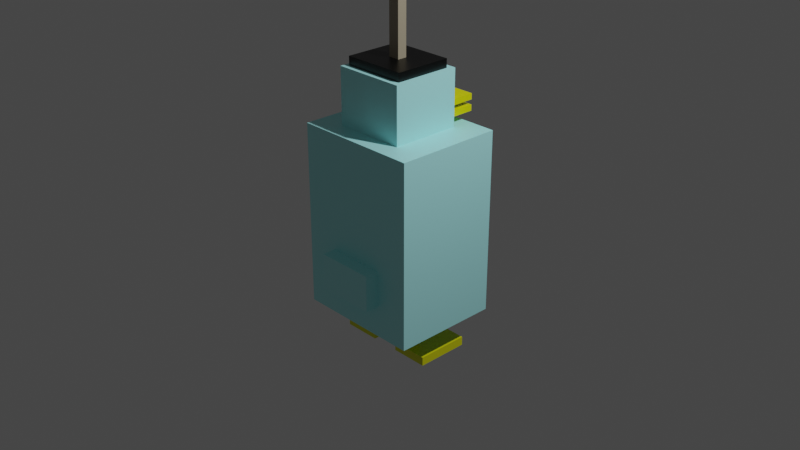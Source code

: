 # Source: Duck_with_hook_JumpAnim.blend  (saved by Blender 3.1.7; exported with 4.5.12 LTS)
import bpy
from mathutils import Matrix  # noqa: F401  (used for matrix-valued properties, if any)

bpy.ops.wm.read_factory_settings(use_empty=True)
scene = bpy.context.scene
scene.name = 'Scene'

# ---- collections
col_collection = bpy.data.collections.new('Collection'); scene.collection.children.link(col_collection)

# ---- materials (node trees are filled in below, after node groups)
mat_bodymat = bpy.data.materials.new('BodyMat')
mat_bodymat.alpha_threshold = 0.0
mat_bodymat.use_transparent_shadow = False
mat_bodymat.line_color = (0.0, 0.0, 0.0, 1.0)
mat_beakmat = bpy.data.materials.new('BeakMat')
mat_beakmat.alpha_threshold = 0.0
mat_beakmat.use_transparent_shadow = False
mat_beakmat.line_color = (0.0, 0.0, 0.0, 1.0)
mat_eyemat1 = bpy.data.materials.new('EyeMat1')
mat_eyemat1.alpha_threshold = 0.0
mat_eyemat1.use_transparent_shadow = False
mat_eyemat1.line_color = (0.0, 0.0, 0.0, 1.0)
mat_eyemat2 = bpy.data.materials.new('EyeMat2')
mat_eyemat2.alpha_threshold = 0.0
mat_eyemat2.use_transparent_shadow = False
mat_eyemat2.line_color = (0.0, 0.0, 0.0, 1.0)
mat_hookmat1 = bpy.data.materials.new('HookMat1')
mat_hookmat1.alpha_threshold = 0.0
mat_hookmat1.use_transparent_shadow = False
mat_hookmat1.line_color = (0.0, 0.0, 0.0, 1.0)
mat_hookmat2 = bpy.data.materials.new('HookMat2')
mat_hookmat2.alpha_threshold = 0.0
mat_hookmat2.use_transparent_shadow = False
mat_hookmat2.line_color = (0.0, 0.0, 0.0, 1.0)
mat_bodymat_001 = bpy.data.materials.new('BodyMat.001')
mat_bodymat_001.alpha_threshold = 0.0
mat_bodymat_001.use_transparent_shadow = False
mat_bodymat_001.line_color = (0.0, 0.0, 0.0, 1.0)

# ---- material node trees
mat_bodymat.use_nodes = True; mat_bodymat.node_tree.nodes.clear()
_N = mat_bodymat.node_tree.nodes; _L = mat_bodymat.node_tree.links
n0 = _N.new('ShaderNodeOutputMaterial'); n0.name = 'Material Output'; n0.location = (300, 300)
n1 = _N.new('ShaderNodeBsdfPrincipled'); n1.name = 'Principled BSDF'; n1.location = (10, 300)
n1.distribution = 'GGX'
n1.subsurface_method = 'RANDOM_WALK_SKIN'
n1.inputs[0].default_value = (0.449, 0.9815, 1.0, 1.0)
n1.inputs[2].default_value = 0.4
n1.inputs[3].default_value = 1.45
n1.inputs[27].default_value = (0.0, 0.0, 0.0, 1.0)
n1.inputs[28].default_value = 1.0
_L.new(n1.outputs[0], n0.inputs[0])
n0.is_active_output = True
mat_beakmat.use_nodes = True; mat_beakmat.node_tree.nodes.clear()
_N = mat_beakmat.node_tree.nodes; _L = mat_beakmat.node_tree.links
n0 = _N.new('ShaderNodeOutputMaterial'); n0.name = 'Material Output'; n0.location = (300, 300)
n1 = _N.new('ShaderNodeBsdfPrincipled'); n1.name = 'Principled BSDF'; n1.location = (10, 300)
n1.distribution = 'GGX'
n1.subsurface_method = 'RANDOM_WALK_SKIN'
n1.inputs[0].default_value = (0.8, 0.7881, 0.0, 1.0)
n1.inputs[2].default_value = 0.4
n1.inputs[3].default_value = 1.45
n1.inputs[27].default_value = (0.0, 0.0, 0.0, 1.0)
n1.inputs[28].default_value = 1.0
_L.new(n1.outputs[0], n0.inputs[0])
n0.is_active_output = True
mat_eyemat1.use_nodes = True; mat_eyemat1.node_tree.nodes.clear()
_N = mat_eyemat1.node_tree.nodes; _L = mat_eyemat1.node_tree.links
n0 = _N.new('ShaderNodeOutputMaterial'); n0.name = 'Material Output'; n0.location = (300, 300)
n1 = _N.new('ShaderNodeBsdfPrincipled'); n1.name = 'Principled BSDF'; n1.location = (10, 300)
n1.distribution = 'GGX'
n1.subsurface_method = 'RANDOM_WALK_SKIN'
n1.inputs[2].default_value = 0.4
n1.inputs[3].default_value = 1.45
n1.inputs[27].default_value = (0.0, 0.0, 0.0, 1.0)
n1.inputs[28].default_value = 1.0
_L.new(n1.outputs[0], n0.inputs[0])
n0.is_active_output = True
mat_eyemat2.use_nodes = True; mat_eyemat2.node_tree.nodes.clear()
_N = mat_eyemat2.node_tree.nodes; _L = mat_eyemat2.node_tree.links
n0 = _N.new('ShaderNodeOutputMaterial'); n0.name = 'Material Output'; n0.location = (300, 300)
n1 = _N.new('ShaderNodeBsdfPrincipled'); n1.name = 'Principled BSDF'; n1.location = (10, 300)
n1.distribution = 'GGX'
n1.subsurface_method = 'RANDOM_WALK_SKIN'
n1.inputs[0].default_value = (0.0, 0.0, 0.0, 1.0)
n1.inputs[2].default_value = 0.4
n1.inputs[3].default_value = 1.45
n1.inputs[27].default_value = (0.0, 0.0, 0.0, 1.0)
n1.inputs[28].default_value = 1.0
_L.new(n1.outputs[0], n0.inputs[0])
n0.is_active_output = True
mat_hookmat1.use_nodes = True; mat_hookmat1.node_tree.nodes.clear()
_N = mat_hookmat1.node_tree.nodes; _L = mat_hookmat1.node_tree.links
n0 = _N.new('ShaderNodeOutputMaterial'); n0.name = 'Material Output'; n0.location = (300, 300)
n1 = _N.new('ShaderNodeBsdfPrincipled'); n1.name = 'Principled BSDF'; n1.location = (10, 300)
n1.distribution = 'GGX'
n1.subsurface_method = 'RANDOM_WALK_SKIN'
n1.inputs[0].default_value = (0.0, 0.0, 0.0, 1.0)
n1.inputs[2].default_value = 0.4
n1.inputs[3].default_value = 1.45
n1.inputs[27].default_value = (0.0, 0.0, 0.0, 1.0)
n1.inputs[28].default_value = 1.0
_L.new(n1.outputs[0], n0.inputs[0])
n0.is_active_output = True
mat_hookmat2.use_nodes = True; mat_hookmat2.node_tree.nodes.clear()
_N = mat_hookmat2.node_tree.nodes; _L = mat_hookmat2.node_tree.links
n0 = _N.new('ShaderNodeOutputMaterial'); n0.name = 'Material Output'; n0.location = (300, 300)
n1 = _N.new('ShaderNodeBsdfPrincipled'); n1.name = 'Principled BSDF'; n1.location = (10, 300)
n1.distribution = 'GGX'
n1.subsurface_method = 'RANDOM_WALK_SKIN'
n1.inputs[0].default_value = (0.3581, 0.3124, 0.2235, 0.19)
n1.inputs[2].default_value = 0.4
n1.inputs[3].default_value = 1.45
n1.inputs[27].default_value = (0.0, 0.0, 0.0, 1.0)
n1.inputs[28].default_value = 1.0
_L.new(n1.outputs[0], n0.inputs[0])
n0.is_active_output = True
mat_bodymat_001.use_nodes = True; mat_bodymat_001.node_tree.nodes.clear()
_N = mat_bodymat_001.node_tree.nodes; _L = mat_bodymat_001.node_tree.links
n0 = _N.new('ShaderNodeOutputMaterial'); n0.name = 'Material Output'; n0.location = (300, 300)
n1 = _N.new('ShaderNodeBsdfPrincipled'); n1.name = 'Principled BSDF'; n1.location = (10, 300)
n1.distribution = 'GGX'
n1.subsurface_method = 'RANDOM_WALK_SKIN'
n1.inputs[0].default_value = (0.449, 0.9815, 1.0, 1.0)
n1.inputs[2].default_value = 0.4
n1.inputs[3].default_value = 1.45
n1.inputs[27].default_value = (0.0, 0.0, 0.0, 1.0)
n1.inputs[28].default_value = 1.0
_L.new(n1.outputs[0], n0.inputs[0])
n0.is_active_output = True

# ---- world
world_world = bpy.data.worlds.new('World'); scene.world = world_world
world_world.use_nodes = True; world_world.node_tree.nodes.clear()
_N = world_world.node_tree.nodes; _L = world_world.node_tree.links
n0 = _N.new('ShaderNodeOutputWorld'); n0.name = 'World Output'; n0.location = (300, 300)
n1 = _N.new('ShaderNodeBackground'); n1.name = 'Background'; n1.location = (10, 300)
n1.inputs[0].default_value = (0.05088, 0.05088, 0.05088, 1.0)
_L.new(n1.outputs[0], n0.inputs[0])
n0.is_active_output = True
world_world.color = (0.05088, 0.05088, 0.05088)
world_world.use_sun_shadow = False
world_world.sun_shadow_jitter_overblur = 0.0

# ---- cameras
cam_camera = bpy.data.cameras.new('Camera')
cam_camera.clip_end = 100.0
cam_camera.ortho_scale = 7.314

# ---- lights
light_light = bpy.data.lights.new('Light', 'POINT')
light_light.transmission_factor = 0.0
light_light.energy = 1000.0
light_light.shadow_soft_size = 0.1
light_light.shadow_maximum_resolution = 0.006
light_light.use_absolute_resolution = True

# ---- meshes
me_cube = bpy.data.meshes.new('Cube')
me_cube.from_pydata([(1.0, 1.0, 1.0), (1.0, 1.0, -1.0), (1.0, -1.0, 1.0), (1.0, -1.0, -1.0), (-1.0, 1.0, 1.0), (-1.0, 1.0, -1.0), (-1.0, -1.0, 1.0), (-1.0, -1.0, -1.0)], [], [(0, 4, 6, 2), (3, 2, 6, 7), (7, 6, 4, 5), (5, 1, 3, 7), (1, 0, 2, 3), (5, 4, 0, 1)])
_uv = me_cube.uv_layers.new(name='UVMap')
_uv.uv.foreach_set('vector', [0.625, 0.5, 0.875, 0.5, 0.875, 0.75, 0.625, 0.75, 0.375, 0.75, 0.625, 0.75, 0.625, 1.0, 0.375, 1.0, 0.375, 0.0, 0.625, 0.0, 0.625, 0.25, 0.375, 0.25, 0.125, 0.5, 0.375, 0.5, 0.375, 0.75, 0.125, 0.75, 0.375, 0.5, 0.625, 0.5, 0.625, 0.75, 0.375, 0.75, 0.375, 0.25, 0.625, 0.25, 0.625, 0.5, 0.375, 0.5])
me_cube.materials.append(mat_bodymat)
me_cube.use_remesh_preserve_volume = False
me_cube.use_remesh_preserve_attributes = False
me_cube.use_mirror_vertex_groups = False
me_cube.update()
me_cube_001 = bpy.data.meshes.new('Cube.001')
me_cube_001.from_pydata([(1.0, 1.0, 1.0), (1.0, 1.0, -1.0), (1.0, -1.0, 1.0), (1.0, -1.0, -1.0), (-1.0, 1.0, 1.0), (-1.0, 1.0, -1.0), (-1.0, -1.0, 1.0), (-1.0, -1.0, -1.0)], [], [(0, 4, 6, 2), (3, 2, 6, 7), (7, 6, 4, 5), (5, 1, 3, 7), (1, 0, 2, 3), (5, 4, 0, 1)])
_uv = me_cube_001.uv_layers.new(name='UVMap')
_uv.uv.foreach_set('vector', [0.625, 0.5, 0.875, 0.5, 0.875, 0.75, 0.625, 0.75, 0.375, 0.75, 0.625, 0.75, 0.625, 1.0, 0.375, 1.0, 0.375, 0.0, 0.625, 0.0, 0.625, 0.25, 0.375, 0.25, 0.125, 0.5, 0.375, 0.5, 0.375, 0.75, 0.125, 0.75, 0.375, 0.5, 0.625, 0.5, 0.625, 0.75, 0.375, 0.75, 0.375, 0.25, 0.625, 0.25, 0.625, 0.5, 0.375, 0.5])
me_cube_001.materials.append(mat_bodymat)
me_cube_001.use_remesh_preserve_volume = False
me_cube_001.use_remesh_preserve_attributes = False
me_cube_001.use_mirror_vertex_groups = False
me_cube_001.update()
me_cube_002 = bpy.data.meshes.new('Cube.002')
me_cube_002.from_pydata([(1.0, 1.0, 1.0), (1.0, 1.0, -1.0), (1.0, -1.0, 1.0), (1.0, -1.0, -1.0), (-1.0, 1.0, 1.0), (-1.0, 1.0, -1.0), (-1.0, -1.0, 1.0), (-1.0, -1.0, -1.0)], [], [(0, 4, 6, 2), (3, 2, 6, 7), (7, 6, 4, 5), (5, 1, 3, 7), (1, 0, 2, 3), (5, 4, 0, 1)])
_uv = me_cube_002.uv_layers.new(name='UVMap')
_uv.uv.foreach_set('vector', [0.625, 0.5, 0.875, 0.5, 0.875, 0.75, 0.625, 0.75, 0.375, 0.75, 0.625, 0.75, 0.625, 1.0, 0.375, 1.0, 0.375, 0.0, 0.625, 0.0, 0.625, 0.25, 0.375, 0.25, 0.125, 0.5, 0.375, 0.5, 0.375, 0.75, 0.125, 0.75, 0.375, 0.5, 0.625, 0.5, 0.625, 0.75, 0.375, 0.75, 0.375, 0.25, 0.625, 0.25, 0.625, 0.5, 0.375, 0.5])
me_cube_002.materials.append(mat_beakmat)
me_cube_002.use_remesh_preserve_volume = False
me_cube_002.use_remesh_preserve_attributes = False
me_cube_002.use_mirror_vertex_groups = False
me_cube_002.update()
me_cube_003 = bpy.data.meshes.new('Cube.003')
me_cube_003.from_pydata([(1.0, 1.0, 1.0), (1.0, 1.0, -1.0), (1.0, -1.0, 1.0), (1.0, -1.0, -1.0), (-1.0, 1.0, 1.0), (-1.0, 1.0, -1.0), (-1.0, -1.0, 1.0), (-1.0, -1.0, -1.0)], [], [(0, 4, 6, 2), (3, 2, 6, 7), (7, 6, 4, 5), (5, 1, 3, 7), (1, 0, 2, 3), (5, 4, 0, 1)])
_uv = me_cube_003.uv_layers.new(name='UVMap')
_uv.uv.foreach_set('vector', [0.625, 0.5, 0.875, 0.5, 0.875, 0.75, 0.625, 0.75, 0.375, 0.75, 0.625, 0.75, 0.625, 1.0, 0.375, 1.0, 0.375, 0.0, 0.625, 0.0, 0.625, 0.25, 0.375, 0.25, 0.125, 0.5, 0.375, 0.5, 0.375, 0.75, 0.125, 0.75, 0.375, 0.5, 0.625, 0.5, 0.625, 0.75, 0.375, 0.75, 0.375, 0.25, 0.625, 0.25, 0.625, 0.5, 0.375, 0.5])
me_cube_003.materials.append(mat_beakmat)
me_cube_003.use_remesh_preserve_volume = False
me_cube_003.use_remesh_preserve_attributes = False
me_cube_003.use_mirror_vertex_groups = False
me_cube_003.update()
me_cube_004 = bpy.data.meshes.new('Cube.004')
me_cube_004.from_pydata([(1.0, 1.0, 1.0), (1.0, 1.0, -1.0), (1.0, -1.0, 1.0), (1.0, -1.0, -1.0), (-1.0, 1.0, 1.0), (-1.0, 1.0, -1.0), (-1.0, -1.0, 1.0), (-1.0, -1.0, -1.0)], [], [(0, 4, 6, 2), (3, 2, 6, 7), (7, 6, 4, 5), (5, 1, 3, 7), (1, 0, 2, 3), (5, 4, 0, 1)])
_uv = me_cube_004.uv_layers.new(name='UVMap')
_uv.uv.foreach_set('vector', [0.625, 0.5, 0.875, 0.5, 0.875, 0.75, 0.625, 0.75, 0.375, 0.75, 0.625, 0.75, 0.625, 1.0, 0.375, 1.0, 0.375, 0.0, 0.625, 0.0, 0.625, 0.25, 0.375, 0.25, 0.125, 0.5, 0.375, 0.5, 0.375, 0.75, 0.125, 0.75, 0.375, 0.5, 0.625, 0.5, 0.625, 0.75, 0.375, 0.75, 0.375, 0.25, 0.625, 0.25, 0.625, 0.5, 0.375, 0.5])
me_cube_004.materials.append(mat_eyemat1)
me_cube_004.use_remesh_preserve_volume = False
me_cube_004.use_remesh_preserve_attributes = False
me_cube_004.use_mirror_vertex_groups = False
me_cube_004.update()
me_cube_005 = bpy.data.meshes.new('Cube.005')
me_cube_005.from_pydata([(1.0, 1.0, 1.0), (1.0, 1.0, -1.0), (1.0, -1.0, 1.0), (1.0, -1.0, -1.0), (-1.0, 1.0, 1.0), (-1.0, 1.0, -1.0), (-1.0, -1.0, 1.0), (-1.0, -1.0, -1.0)], [], [(0, 4, 6, 2), (3, 2, 6, 7), (7, 6, 4, 5), (5, 1, 3, 7), (1, 0, 2, 3), (5, 4, 0, 1)])
_uv = me_cube_005.uv_layers.new(name='UVMap')
_uv.uv.foreach_set('vector', [0.625, 0.5, 0.875, 0.5, 0.875, 0.75, 0.625, 0.75, 0.375, 0.75, 0.625, 0.75, 0.625, 1.0, 0.375, 1.0, 0.375, 0.0, 0.625, 0.0, 0.625, 0.25, 0.375, 0.25, 0.125, 0.5, 0.375, 0.5, 0.375, 0.75, 0.125, 0.75, 0.375, 0.5, 0.625, 0.5, 0.625, 0.75, 0.375, 0.75, 0.375, 0.25, 0.625, 0.25, 0.625, 0.5, 0.375, 0.5])
me_cube_005.materials.append(mat_eyemat1)
me_cube_005.use_remesh_preserve_volume = False
me_cube_005.use_remesh_preserve_attributes = False
me_cube_005.use_mirror_vertex_groups = False
me_cube_005.update()
me_cube_006 = bpy.data.meshes.new('Cube.006')
me_cube_006.from_pydata([(1.0, 1.0, 1.0), (1.0, 1.0, -1.0), (1.0, -1.0, 1.0), (1.0, -1.0, -1.0), (-1.0, 1.0, 1.0), (-1.0, 1.0, -1.0), (-1.0, -1.0, 1.0), (-1.0, -1.0, -1.0)], [], [(0, 4, 6, 2), (3, 2, 6, 7), (7, 6, 4, 5), (5, 1, 3, 7), (1, 0, 2, 3), (5, 4, 0, 1)])
_uv = me_cube_006.uv_layers.new(name='UVMap')
_uv.uv.foreach_set('vector', [0.625, 0.5, 0.875, 0.5, 0.875, 0.75, 0.625, 0.75, 0.375, 0.75, 0.625, 0.75, 0.625, 1.0, 0.375, 1.0, 0.375, 0.0, 0.625, 0.0, 0.625, 0.25, 0.375, 0.25, 0.125, 0.5, 0.375, 0.5, 0.375, 0.75, 0.125, 0.75, 0.375, 0.5, 0.625, 0.5, 0.625, 0.75, 0.375, 0.75, 0.375, 0.25, 0.625, 0.25, 0.625, 0.5, 0.375, 0.5])
me_cube_006.materials.append(mat_eyemat2)
me_cube_006.use_remesh_preserve_volume = False
me_cube_006.use_remesh_preserve_attributes = False
me_cube_006.use_mirror_vertex_groups = False
me_cube_006.update()
me_cube_007 = bpy.data.meshes.new('Cube.007')
me_cube_007.from_pydata([(1.0, 1.0, 1.0), (1.0, 1.0, -1.0), (1.0, -1.0, 1.0), (1.0, -1.0, -1.0), (-1.0, 1.0, 1.0), (-1.0, 1.0, -1.0), (-1.0, -1.0, 1.0), (-1.0, -1.0, -1.0)], [], [(0, 4, 6, 2), (3, 2, 6, 7), (7, 6, 4, 5), (5, 1, 3, 7), (1, 0, 2, 3), (5, 4, 0, 1)])
_uv = me_cube_007.uv_layers.new(name='UVMap')
_uv.uv.foreach_set('vector', [0.625, 0.5, 0.875, 0.5, 0.875, 0.75, 0.625, 0.75, 0.375, 0.75, 0.625, 0.75, 0.625, 1.0, 0.375, 1.0, 0.375, 0.0, 0.625, 0.0, 0.625, 0.25, 0.375, 0.25, 0.125, 0.5, 0.375, 0.5, 0.375, 0.75, 0.125, 0.75, 0.375, 0.5, 0.625, 0.5, 0.625, 0.75, 0.375, 0.75, 0.375, 0.25, 0.625, 0.25, 0.625, 0.5, 0.375, 0.5])
me_cube_007.materials.append(mat_eyemat2)
me_cube_007.use_remesh_preserve_volume = False
me_cube_007.use_remesh_preserve_attributes = False
me_cube_007.use_mirror_vertex_groups = False
me_cube_007.update()
me_cube_008 = bpy.data.meshes.new('Cube.008')
me_cube_008.from_pydata([(1.0, 1.0, 1.0), (1.0, 1.0, -1.0), (1.0, -1.0, 1.0), (1.0, -1.0, -1.0), (-1.0, 1.0, 1.0), (-1.0, 1.0, -1.0), (-1.0, -1.0, 1.0), (-1.0, -1.0, -1.0)], [], [(0, 4, 6, 2), (3, 2, 6, 7), (7, 6, 4, 5), (5, 1, 3, 7), (1, 0, 2, 3), (5, 4, 0, 1)])
_uv = me_cube_008.uv_layers.new(name='UVMap')
_uv.uv.foreach_set('vector', [0.625, 0.5, 0.875, 0.5, 0.875, 0.75, 0.625, 0.75, 0.375, 0.75, 0.625, 0.75, 0.625, 1.0, 0.375, 1.0, 0.375, 0.0, 0.625, 0.0, 0.625, 0.25, 0.375, 0.25, 0.125, 0.5, 0.375, 0.5, 0.375, 0.75, 0.125, 0.75, 0.375, 0.5, 0.625, 0.5, 0.625, 0.75, 0.375, 0.75, 0.375, 0.25, 0.625, 0.25, 0.625, 0.5, 0.375, 0.5])
me_cube_008.materials.append(mat_hookmat1)
me_cube_008.use_remesh_preserve_volume = False
me_cube_008.use_remesh_preserve_attributes = False
me_cube_008.use_mirror_vertex_groups = False
me_cube_008.update()
me_cube_009 = bpy.data.meshes.new('Cube.009')
me_cube_009.from_pydata([(1.0, 1.0, 1.0), (1.0, 1.0, -1.0), (1.0, -1.0, 1.0), (1.0, -1.0, -1.0), (-1.0, 1.0, 1.0), (-1.0, 1.0, -1.0), (-1.0, -1.0, 1.0), (-1.0, -1.0, -1.0)], [], [(0, 4, 6, 2), (3, 2, 6, 7), (7, 6, 4, 5), (5, 1, 3, 7), (1, 0, 2, 3), (5, 4, 0, 1)])
_uv = me_cube_009.uv_layers.new(name='UVMap')
_uv.uv.foreach_set('vector', [0.625, 0.5, 0.875, 0.5, 0.875, 0.75, 0.625, 0.75, 0.375, 0.75, 0.625, 0.75, 0.625, 1.0, 0.375, 1.0, 0.375, 0.0, 0.625, 0.0, 0.625, 0.25, 0.375, 0.25, 0.125, 0.5, 0.375, 0.5, 0.375, 0.75, 0.125, 0.75, 0.375, 0.5, 0.625, 0.5, 0.625, 0.75, 0.375, 0.75, 0.375, 0.25, 0.625, 0.25, 0.625, 0.5, 0.375, 0.5])
me_cube_009.materials.append(mat_hookmat2)
me_cube_009.use_remesh_preserve_volume = False
me_cube_009.use_remesh_preserve_attributes = False
me_cube_009.use_mirror_vertex_groups = False
me_cube_009.update()
me_cube_011 = bpy.data.meshes.new('Cube.011')
me_cube_011.from_pydata([(1.0, 1.0, 1.0), (1.0, 1.0, -1.0), (1.0, -1.0, 1.0), (1.0, -1.0, -1.0), (-1.0, 1.0, 1.0), (-1.0, 1.0, -1.0), (-1.0, -1.0, 1.0), (-1.0, -1.0, -1.0)], [], [(0, 4, 6, 2), (3, 2, 6, 7), (7, 6, 4, 5), (5, 1, 3, 7), (1, 0, 2, 3), (5, 4, 0, 1)])
_uv = me_cube_011.uv_layers.new(name='UVMap')
_uv.uv.foreach_set('vector', [0.625, 0.5, 0.875, 0.5, 0.875, 0.75, 0.625, 0.75, 0.375, 0.75, 0.625, 0.75, 0.625, 1.0, 0.375, 1.0, 0.375, 0.0, 0.625, 0.0, 0.625, 0.25, 0.375, 0.25, 0.125, 0.5, 0.375, 0.5, 0.375, 0.75, 0.125, 0.75, 0.375, 0.5, 0.625, 0.5, 0.625, 0.75, 0.375, 0.75, 0.375, 0.25, 0.625, 0.25, 0.625, 0.5, 0.375, 0.5])
me_cube_011.materials.append(mat_hookmat2)
me_cube_011.use_remesh_preserve_volume = False
me_cube_011.use_remesh_preserve_attributes = False
me_cube_011.use_mirror_vertex_groups = False
me_cube_011.update()
me_cube_012 = bpy.data.meshes.new('Cube.012')
me_cube_012.from_pydata([(1.0, 1.0, 1.0), (1.0, 1.0, -1.0), (1.0, -1.0, 1.0), (1.0, -1.0, -1.0), (-1.0, 1.0, 1.0), (-1.0, 1.0, -1.0), (-1.0, -1.0, 1.0), (-1.0, -1.0, -1.0)], [], [(0, 4, 6, 2), (3, 2, 6, 7), (7, 6, 4, 5), (5, 1, 3, 7), (1, 0, 2, 3), (5, 4, 0, 1)])
_uv = me_cube_012.uv_layers.new(name='UVMap')
_uv.uv.foreach_set('vector', [0.625, 0.5, 0.875, 0.5, 0.875, 0.75, 0.625, 0.75, 0.375, 0.75, 0.625, 0.75, 0.625, 1.0, 0.375, 1.0, 0.375, 0.0, 0.625, 0.0, 0.625, 0.25, 0.375, 0.25, 0.125, 0.5, 0.375, 0.5, 0.375, 0.75, 0.125, 0.75, 0.375, 0.5, 0.625, 0.5, 0.625, 0.75, 0.375, 0.75, 0.375, 0.25, 0.625, 0.25, 0.625, 0.5, 0.375, 0.5])
me_cube_012.materials.append(mat_hookmat2)
me_cube_012.use_remesh_preserve_volume = False
me_cube_012.use_remesh_preserve_attributes = False
me_cube_012.use_mirror_vertex_groups = False
me_cube_012.update()
me_cube_013 = bpy.data.meshes.new('Cube.013')
me_cube_013.from_pydata([(1.0, 1.0, 1.0), (1.0, 1.0, -1.0), (1.0, -1.0, 1.0), (1.0, -1.0, -1.0), (-1.0, 1.0, 1.0), (-1.0, 1.0, -1.0), (-1.0, -1.0, 1.0), (-1.0, -1.0, -1.0)], [], [(0, 4, 6, 2), (3, 2, 6, 7), (7, 6, 4, 5), (5, 1, 3, 7), (1, 0, 2, 3), (5, 4, 0, 1)])
_uv = me_cube_013.uv_layers.new(name='UVMap')
_uv.uv.foreach_set('vector', [0.625, 0.5, 0.875, 0.5, 0.875, 0.75, 0.625, 0.75, 0.375, 0.75, 0.625, 0.75, 0.625, 1.0, 0.375, 1.0, 0.375, 0.0, 0.625, 0.0, 0.625, 0.25, 0.375, 0.25, 0.125, 0.5, 0.375, 0.5, 0.375, 0.75, 0.125, 0.75, 0.375, 0.5, 0.625, 0.5, 0.625, 0.75, 0.375, 0.75, 0.375, 0.25, 0.625, 0.25, 0.625, 0.5, 0.375, 0.5])
me_cube_013.materials.append(mat_bodymat_001)
me_cube_013.use_remesh_preserve_volume = False
me_cube_013.use_remesh_preserve_attributes = False
me_cube_013.use_mirror_vertex_groups = False
me_cube_013.update()
me_cube_014 = bpy.data.meshes.new('Cube.014')
me_cube_014.from_pydata([(1.0, 1.0, 1.0), (1.0, 1.0, -1.0), (1.0, -1.0, 1.0), (1.0, -1.0, -1.0), (-1.0, 1.0, 1.0), (-1.0, 1.0, -1.0), (-1.0, -1.0, 1.0), (-1.0, -1.0, -1.0)], [], [(0, 4, 6, 2), (3, 2, 6, 7), (7, 6, 4, 5), (5, 1, 3, 7), (1, 0, 2, 3), (5, 4, 0, 1)])
_uv = me_cube_014.uv_layers.new(name='UVMap')
_uv.uv.foreach_set('vector', [0.625, 0.5, 0.875, 0.5, 0.875, 0.75, 0.625, 0.75, 0.375, 0.75, 0.625, 0.75, 0.625, 1.0, 0.375, 1.0, 0.375, 0.0, 0.625, 0.0, 0.625, 0.25, 0.375, 0.25, 0.125, 0.5, 0.375, 0.5, 0.375, 0.75, 0.125, 0.75, 0.375, 0.5, 0.625, 0.5, 0.625, 0.75, 0.375, 0.75, 0.375, 0.25, 0.625, 0.25, 0.625, 0.5, 0.375, 0.5])
me_cube_014.materials.append(mat_beakmat)
me_cube_014.use_remesh_preserve_volume = False
me_cube_014.use_remesh_preserve_attributes = False
me_cube_014.use_mirror_vertex_groups = False
me_cube_014.update()
me_cube_015 = bpy.data.meshes.new('Cube.015')
me_cube_015.from_pydata([(1.0, 1.0, 1.0), (1.0, 1.0, -1.0), (1.0, -1.0, 1.0), (1.0, -1.0, -1.0), (-1.0, 1.0, 1.0), (-1.0, 1.0, -1.0), (-1.0, -1.0, 1.0), (-1.0, -1.0, -1.0)], [], [(0, 4, 6, 2), (3, 2, 6, 7), (7, 6, 4, 5), (5, 1, 3, 7), (1, 0, 2, 3), (5, 4, 0, 1)])
_uv = me_cube_015.uv_layers.new(name='UVMap')
_uv.uv.foreach_set('vector', [0.625, 0.5, 0.875, 0.5, 0.875, 0.75, 0.625, 0.75, 0.375, 0.75, 0.625, 0.75, 0.625, 1.0, 0.375, 1.0, 0.375, 0.0, 0.625, 0.0, 0.625, 0.25, 0.375, 0.25, 0.125, 0.5, 0.375, 0.5, 0.375, 0.75, 0.125, 0.75, 0.375, 0.5, 0.625, 0.5, 0.625, 0.75, 0.375, 0.75, 0.375, 0.25, 0.625, 0.25, 0.625, 0.5, 0.375, 0.5])
me_cube_015.materials.append(mat_beakmat)
me_cube_015.use_remesh_preserve_volume = False
me_cube_015.use_remesh_preserve_attributes = False
me_cube_015.use_mirror_vertex_groups = False
me_cube_015.update()
me_cube_016 = bpy.data.meshes.new('Cube.016')
me_cube_016.from_pydata([(1.0, 1.0, 1.0), (1.0, 1.0, -1.0), (1.0, -1.0, 1.0), (1.0, -1.0, -1.0), (-1.0, 1.0, 1.0), (-1.0, 1.0, -1.0), (-1.0, -1.0, 1.0), (-1.0, -1.0, -1.0)], [], [(0, 4, 6, 2), (3, 2, 6, 7), (7, 6, 4, 5), (5, 1, 3, 7), (1, 0, 2, 3), (5, 4, 0, 1)])
_uv = me_cube_016.uv_layers.new(name='UVMap')
_uv.uv.foreach_set('vector', [0.625, 0.5, 0.875, 0.5, 0.875, 0.75, 0.625, 0.75, 0.375, 0.75, 0.625, 0.75, 0.625, 1.0, 0.375, 1.0, 0.375, 0.0, 0.625, 0.0, 0.625, 0.25, 0.375, 0.25, 0.125, 0.5, 0.375, 0.5, 0.375, 0.75, 0.125, 0.75, 0.375, 0.5, 0.625, 0.5, 0.625, 0.75, 0.375, 0.75, 0.375, 0.25, 0.625, 0.25, 0.625, 0.5, 0.375, 0.5])
me_cube_016.materials.append(mat_beakmat)
me_cube_016.use_remesh_preserve_volume = False
me_cube_016.use_remesh_preserve_attributes = False
me_cube_016.use_mirror_vertex_groups = False
me_cube_016.update()
me_cube_017 = bpy.data.meshes.new('Cube.017')
me_cube_017.from_pydata([(1.0, 1.0, 1.0), (1.0, 1.0, -1.0), (1.0, -1.0, 1.0), (1.0, -1.0, -1.0), (-1.0, 1.0, 1.0), (-1.0, 1.0, -1.0), (-1.0, -1.0, 1.0), (-1.0, -1.0, -1.0)], [], [(0, 4, 6, 2), (3, 2, 6, 7), (7, 6, 4, 5), (5, 1, 3, 7), (1, 0, 2, 3), (5, 4, 0, 1)])
_uv = me_cube_017.uv_layers.new(name='UVMap')
_uv.uv.foreach_set('vector', [0.625, 0.5, 0.875, 0.5, 0.875, 0.75, 0.625, 0.75, 0.375, 0.75, 0.625, 0.75, 0.625, 1.0, 0.375, 1.0, 0.375, 0.0, 0.625, 0.0, 0.625, 0.25, 0.375, 0.25, 0.125, 0.5, 0.375, 0.5, 0.375, 0.75, 0.125, 0.75, 0.375, 0.5, 0.625, 0.5, 0.625, 0.75, 0.375, 0.75, 0.375, 0.25, 0.625, 0.25, 0.625, 0.5, 0.375, 0.5])
me_cube_017.materials.append(mat_beakmat)
me_cube_017.use_remesh_preserve_volume = False
me_cube_017.use_remesh_preserve_attributes = False
me_cube_017.use_mirror_vertex_groups = False
me_cube_017.update()

# ---- objects
ob_body = bpy.data.objects.new('Body', me_cube)
ob_light = bpy.data.objects.new('Light', light_light)
ob_camera = bpy.data.objects.new('Camera', cam_camera)
ob_head = bpy.data.objects.new('Head', me_cube_001)
ob_beakup = bpy.data.objects.new('BeakUp', me_cube_002)
ob_beakdown = bpy.data.objects.new('BeakDown', me_cube_003)
ob_eyeleft = bpy.data.objects.new('EyeLeft', me_cube_004)
ob_eyeright = bpy.data.objects.new('EyeRight', me_cube_005)
ob_pupilleft = bpy.data.objects.new('PupilLeft', me_cube_006)
ob_pupilright = bpy.data.objects.new('PupilRight', me_cube_007)
ob_hookpiece = bpy.data.objects.new('HookPiece', me_cube_008)
ob_hookpiece1 = bpy.data.objects.new('HookPiece1', me_cube_009)
ob_hookpiece3 = bpy.data.objects.new('HookPiece3', me_cube_011)
ob_hookpiece2 = bpy.data.objects.new('HookPiece2', me_cube_012)
ob_body_001 = bpy.data.objects.new('Body.001', me_cube_013)
ob_legleft = bpy.data.objects.new('LegLeft', me_cube_014)
ob_soleleft = bpy.data.objects.new('SoleLeft', me_cube_015)
ob_soleright = bpy.data.objects.new('SoleRight', me_cube_016)
ob_lefright = bpy.data.objects.new('LefRight', me_cube_017)

# ---- transforms, parenting, visibility, modifiers, constraints
ob_body.location = (0.0, 0.0, 0.0)
ob_body.scale = (0.6916, 0.589, 1.0)
ob_body.lock_rotations_4d = False
ob_body.empty_display_type = 'ARROWS'
ob_body.lineart.crease_threshold = 0.0
ob_light.location = (4.076, 1.005, 5.904)
ob_light.rotation_euler = (0.6503, 0.05522, 1.866)
ob_light.lock_rotations_4d = False
ob_light.empty_display_type = 'ARROWS'
ob_light.color = (0.0, 0.0, 0.0, 0.0)
ob_light.lineart.crease_threshold = 0.0
ob_camera.location = (7.359, -6.926, 4.958)
ob_camera.rotation_euler = (1.109, 0.0, 0.8149)
ob_camera.lock_rotations_4d = False
ob_camera.empty_display_type = 'ARROWS'
ob_camera.color = (0.0, 0.0, 0.0, 0.0)
ob_camera.display_type = 'WIRE'
ob_camera.lineart.crease_threshold = 0.0
ob_head.location = (-0.01893, 0.0, 1.27)
ob_head.scale = (0.392, 0.3793, 0.333)
ob_head.lock_rotations_4d = False
ob_head.empty_display_type = 'ARROWS'
ob_head.lineart.crease_threshold = 0.0
ob_beakup.location = (-0.01893, 0.4933, 1.244)
ob_beakup.scale = (0.3729, 0.1477, 0.03197)
ob_beakup.lock_rotations_4d = False
ob_beakup.empty_display_type = 'ARROWS'
ob_beakup.lineart.crease_threshold = 0.0
ob_beakdown.location = (-0.01893, 0.4933, 1.127)
ob_beakdown.scale = (0.3729, 0.1477, 0.03197)
ob_beakdown.lock_rotations_4d = False
ob_beakdown.empty_display_type = 'ARROWS'
ob_beakdown.lineart.crease_threshold = 0.0
ob_eyeleft.location = (-0.222, 0.3382, 1.447)
ob_eyeleft.scale = (0.09335, 0.1359, 0.07019)
ob_eyeleft.lock_rotations_4d = False
ob_eyeleft.empty_display_type = 'ARROWS'
ob_eyeleft.lineart.crease_threshold = 0.0
ob_eyeright.location = (0.1581, 0.3382, 1.447)
ob_eyeright.scale = (0.09335, 0.1359, 0.07019)
ob_eyeright.lock_rotations_4d = False
ob_eyeright.empty_display_type = 'ARROWS'
ob_eyeright.lineart.crease_threshold = 0.0
ob_pupilleft.location = (-0.2346, 0.4368, 1.412)
ob_pupilleft.scale = (0.05822, 0.06189, 0.04037)
ob_pupilleft.lock_rotations_4d = False
ob_pupilleft.empty_display_type = 'ARROWS'
ob_pupilleft.lineart.crease_threshold = 0.0
ob_pupilright.location = (0.1779, 0.4368, 1.412)
ob_pupilright.scale = (0.05822, 0.06189, 0.04037)
ob_pupilright.lock_rotations_4d = False
ob_pupilright.empty_display_type = 'ARROWS'
ob_pupilright.lineart.crease_threshold = 0.0
ob_hookpiece.location = (-0.01893, 0.0, 1.65)
ob_hookpiece.scale = (0.3459, 0.311, 0.04725)
ob_hookpiece.lock_rotations_4d = False
ob_hookpiece.empty_display_type = 'ARROWS'
ob_hookpiece.lineart.crease_threshold = 0.0
ob_hookpiece1.location = (-0.01893, 0.0, 2.067)
ob_hookpiece1.scale = (0.06046, 0.05175, 0.3768)
ob_hookpiece1.lock_rotations_4d = False
ob_hookpiece1.empty_display_type = 'ARROWS'
ob_hookpiece1.lineart.crease_threshold = 0.0
ob_hookpiece3.location = (-0.01893, 0.1306, 2.412)
ob_hookpiece3.rotation_euler = (1.571, 0.0, 0.0)
ob_hookpiece3.scale = (0.06046, 0.05175, 0.1814)
ob_hookpiece3.lock_rotations_4d = False
ob_hookpiece3.empty_display_type = 'ARROWS'
ob_hookpiece3.lineart.crease_threshold = 0.0
ob_hookpiece2.location = (-0.01893, 0.2587, 2.296)
ob_hookpiece2.scale = (0.06046, 0.05175, 0.07768)
ob_hookpiece2.lock_rotations_4d = False
ob_hookpiece2.empty_display_type = 'ARROWS'
ob_hookpiece2.lineart.crease_threshold = 0.0
ob_body_001.location = (0.0, -0.5849, -0.4595)
ob_body_001.scale = (0.3206, 0.1562, 0.1984)
ob_body_001.lock_rotations_4d = False
ob_body_001.empty_display_type = 'ARROWS'
ob_body_001.lineart.crease_threshold = 0.0
ob_legleft.location = (-0.3053, -0.1053, -1.145)
ob_legleft.scale = (0.07533, 0.08342, 0.2424)
ob_legleft.lock_rotations_4d = False
ob_legleft.empty_display_type = 'ARROWS'
ob_legleft.lineart.crease_threshold = 0.0
ob_soleleft.location = (-0.3756, 0.09777, -1.375)
ob_soleleft.scale = (0.2045, 0.2917, 0.04876)
ob_soleleft.lock_rotations_4d = False
ob_soleleft.empty_display_type = 'ARROWS'
ob_soleleft.lineart.crease_threshold = 0.0
ob_soleright.location = (0.3504, 0.09777, -1.37)
ob_soleright.scale = (0.2045, 0.2917, 0.04876)
ob_soleright.lock_rotations_4d = False
ob_soleright.empty_display_type = 'ARROWS'
ob_soleright.lineart.crease_threshold = 0.0
ob_lefright.location = (0.2562, -0.1053, -1.145)
ob_lefright.scale = (0.07533, 0.08342, 0.2424)
ob_lefright.lock_rotations_4d = False
ob_lefright.empty_display_type = 'ARROWS'
ob_lefright.lineart.crease_threshold = 0.0

# ---- collection membership
col_collection.objects.link(ob_body)
col_collection.objects.link(ob_light)
col_collection.objects.link(ob_camera)
col_collection.objects.link(ob_head)
col_collection.objects.link(ob_beakup)
col_collection.objects.link(ob_beakdown)
col_collection.objects.link(ob_eyeleft)
col_collection.objects.link(ob_eyeright)
col_collection.objects.link(ob_pupilleft)
col_collection.objects.link(ob_pupilright)
col_collection.objects.link(ob_hookpiece)
col_collection.objects.link(ob_hookpiece1)
col_collection.objects.link(ob_hookpiece3)
col_collection.objects.link(ob_hookpiece2)
col_collection.objects.link(ob_body_001)
col_collection.objects.link(ob_legleft)
col_collection.objects.link(ob_soleleft)
col_collection.objects.link(ob_soleright)
col_collection.objects.link(ob_lefright)

# ---- scene / render settings (as saved in the file)
scene.camera = ob_camera
scene.frame_start = 1; scene.frame_end = 20; scene.frame_set(19)
scene.render.engine = 'BLENDER_EEVEE_NEXT'
scene.cycles.sampling_pattern = 'TABULATED_SOBOL'
scene.cycles.use_light_tree = False
scene.view_settings.view_transform = 'Filmic'
bpy.context.view_layer.update()
